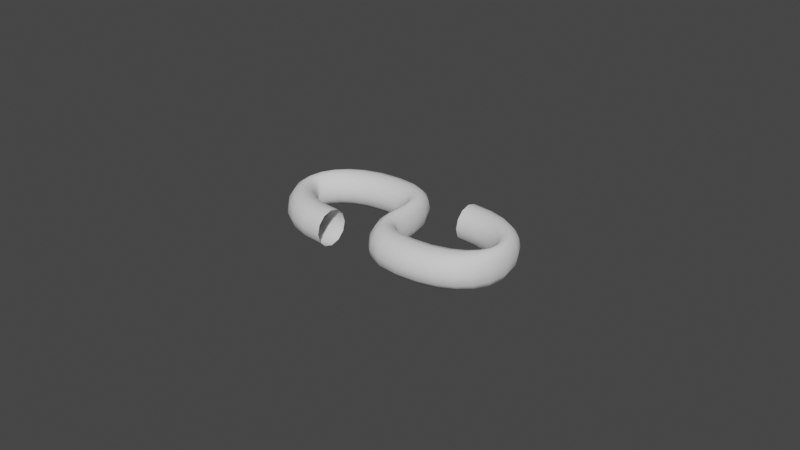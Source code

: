 # Source: just-an-s.blend  (saved by Blender 3.4.6; exported with 4.5.12 LTS)
import bpy
from mathutils import Matrix  # noqa: F401  (used for matrix-valued properties, if any)

bpy.ops.wm.read_factory_settings(use_empty=True)
scene = bpy.context.scene
scene.name = 'Scene'

# ---- collections
col_collection = bpy.data.collections.new('Collection'); scene.collection.children.link(col_collection)

# ---- world
world_world = bpy.data.worlds.new('World'); scene.world = world_world
world_world.use_nodes = True; world_world.node_tree.nodes.clear()
_N = world_world.node_tree.nodes; _L = world_world.node_tree.links
n0 = _N.new('ShaderNodeOutputWorld'); n0.name = 'World Output'; n0.location = (300, 300)
n1 = _N.new('ShaderNodeBackground'); n1.name = 'Background'; n1.location = (10, 300)
n1.inputs[0].default_value = (0.05088, 0.05088, 0.05088, 1.0)
_L.new(n1.outputs[0], n0.inputs[0])
n0.is_active_output = True
world_world.color = (0.05088, 0.05088, 0.05088)
world_world.use_sun_shadow = False
world_world.sun_shadow_jitter_overblur = 0.0

# ---- curves / text
cu_beziercurve = bpy.data.curves.new('BezierCurve', 'CURVE')
cu_beziercurve.dimensions = '3D'
_sp = cu_beziercurve.splines.new('BEZIER'); _sp.bezier_points.add(3)
_sp.bezier_points.foreach_set('co', [-0.5, 0.0, 0.0, -0.5, 0.5, 0.0, 0.5, -2.98e-08, 0.0, 0.5, 0.5, 0.0])
_sp.bezier_points.foreach_set('handle_left', [0.5, 0.0, 0.0, -1.5, 0.5, 0.0, -0.5, -2.98e-08, 0.0, 1.5, 0.5, 0.0])
_sp.bezier_points.foreach_set('handle_right', [-1.5, 0.0, 0.0, 0.5, 0.5, 0.0, 1.5, -2.98e-08, 0.0, -0.5, 0.5, 0.0])
for _p, _l, _r in zip(_sp.bezier_points, ['ALIGNED', 'ALIGNED', 'ALIGNED', 'ALIGNED'], ['ALIGNED', 'ALIGNED', 'ALIGNED', 'ALIGNED']): _p.handle_left_type = _l; _p.handle_right_type = _r
_sp.order_u = 0
_sp.order_v = 0
cu_beziercurve.use_path = True
cu_beziercurve.bevel_depth = 0.1
cu_beziercurve.fill_mode = 'FULL'

# ---- objects
ob_beziercurve = bpy.data.objects.new('BezierCurve', cu_beziercurve)

# ---- transforms, parenting, visibility, modifiers, constraints
ob_beziercurve.location = (0.0, 0.0, 0.0)
ob_beziercurve.scale = (10.0, 20.0, 20.0)

# ---- collection membership
col_collection.objects.link(ob_beziercurve)

# ---- scene / render settings (as saved in the file)
scene.frame_start = 1; scene.frame_end = 250; scene.frame_set(7)
scene.render.engine = 'BLENDER_EEVEE_NEXT'
scene.cycles.sampling_pattern = 'TABULATED_SOBOL'
scene.cycles.use_light_tree = False
scene.view_settings.view_transform = 'Filmic'
scene.unit_settings.scale_length = 0.001
bpy.context.view_layer.update()

# ---- added for rendering (the .blend has no active camera and no usable light): camera, sun
cam_auto = bpy.data.cameras.new('AutoCamera')
cam_auto.lens = 50.0
cam_auto.sensor_width = 36.0
cam_auto.clip_end = 1148.17
ob_auto_camera = bpy.data.objects.new('AutoCamera', cam_auto)
scene.collection.objects.link(ob_auto_camera)
ob_auto_camera.location = (65.4233, -73.5079, 52.3386)
ob_auto_camera.rotation_euler = (1.09748, -7.21219e-08, 0.694738)
scene.camera = ob_auto_camera
light_auto_sun = bpy.data.lights.new('AutoSun', 'SUN')
light_auto_sun.energy = 3.0
light_auto_sun.angle = 0.0523599
ob_auto_sun = bpy.data.objects.new('AutoSun', light_auto_sun)
scene.collection.objects.link(ob_auto_sun)
ob_auto_sun.rotation_euler = (0.872665, 0.174533, 0.523599)
bpy.context.view_layer.update()
